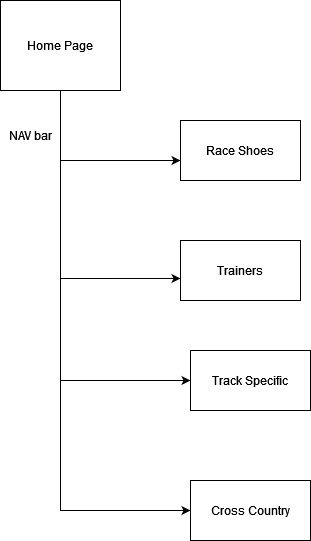

The diagram above was exported from draw.io. Its source (the exported page's mxGraphModel, read from the mxfile embedded in the PNG):
<mxGraphModel dx="809" dy="840" grid="1" gridSize="10" guides="1" tooltips="1" connect="1" arrows="1" fold="1" page="1" pageScale="1" pageWidth="1100" pageHeight="850" math="0" shadow="0">
  <root>
    <mxCell id="0" />
    <mxCell id="1" parent="0" />
    <mxCell id="zzQYBi_Mc3fXWcRallQT-2" style="edgeStyle=orthogonalEdgeStyle;rounded=0;orthogonalLoop=1;jettySize=auto;html=1;exitX=0.5;exitY=1;exitDx=0;exitDy=0;" edge="1" parent="1" source="zzQYBi_Mc3fXWcRallQT-1" target="zzQYBi_Mc3fXWcRallQT-3">
      <mxGeometry relative="1" as="geometry">
        <mxPoint x="470" y="285" as="targetPoint" />
        <Array as="points">
          <mxPoint x="280" y="400" />
        </Array>
      </mxGeometry>
    </mxCell>
    <mxCell id="zzQYBi_Mc3fXWcRallQT-6" style="edgeStyle=orthogonalEdgeStyle;rounded=0;orthogonalLoop=1;jettySize=auto;html=1;entryX=0;entryY=0.633;entryDx=0;entryDy=0;entryPerimeter=0;exitX=0.5;exitY=1;exitDx=0;exitDy=0;" edge="1" parent="1" source="zzQYBi_Mc3fXWcRallQT-1" target="zzQYBi_Mc3fXWcRallQT-5">
      <mxGeometry relative="1" as="geometry">
        <mxPoint x="280" y="440" as="targetPoint" />
      </mxGeometry>
    </mxCell>
    <mxCell id="zzQYBi_Mc3fXWcRallQT-7" style="edgeStyle=orthogonalEdgeStyle;rounded=0;orthogonalLoop=1;jettySize=auto;html=1;" edge="1" parent="1" source="zzQYBi_Mc3fXWcRallQT-1" target="zzQYBi_Mc3fXWcRallQT-8">
      <mxGeometry relative="1" as="geometry">
        <mxPoint x="400" y="540" as="targetPoint" />
        <Array as="points">
          <mxPoint x="280" y="620" />
        </Array>
      </mxGeometry>
    </mxCell>
    <mxCell id="zzQYBi_Mc3fXWcRallQT-9" style="edgeStyle=orthogonalEdgeStyle;rounded=0;orthogonalLoop=1;jettySize=auto;html=1;entryX=0;entryY=0.5;entryDx=0;entryDy=0;" edge="1" parent="1" source="zzQYBi_Mc3fXWcRallQT-1" target="zzQYBi_Mc3fXWcRallQT-10">
      <mxGeometry relative="1" as="geometry">
        <mxPoint x="410" y="670" as="targetPoint" />
        <Array as="points">
          <mxPoint x="280" y="750" />
        </Array>
      </mxGeometry>
    </mxCell>
    <mxCell id="zzQYBi_Mc3fXWcRallQT-1" value="Home Page" style="rounded=0;whiteSpace=wrap;html=1;" vertex="1" parent="1">
      <mxGeometry x="220" y="240" width="120" height="90" as="geometry" />
    </mxCell>
    <mxCell id="zzQYBi_Mc3fXWcRallQT-3" value="Race Shoes" style="rounded=0;whiteSpace=wrap;html=1;" vertex="1" parent="1">
      <mxGeometry x="400" y="360" width="120" height="60" as="geometry" />
    </mxCell>
    <mxCell id="zzQYBi_Mc3fXWcRallQT-5" value="Trainers" style="rounded=0;whiteSpace=wrap;html=1;" vertex="1" parent="1">
      <mxGeometry x="400" y="480" width="120" height="60" as="geometry" />
    </mxCell>
    <mxCell id="zzQYBi_Mc3fXWcRallQT-8" value="Track Specific" style="rounded=0;whiteSpace=wrap;html=1;" vertex="1" parent="1">
      <mxGeometry x="410" y="590" width="120" height="60" as="geometry" />
    </mxCell>
    <mxCell id="zzQYBi_Mc3fXWcRallQT-10" value="Cross Country " style="rounded=0;whiteSpace=wrap;html=1;" vertex="1" parent="1">
      <mxGeometry x="410" y="720" width="120" height="60" as="geometry" />
    </mxCell>
    <mxCell id="zzQYBi_Mc3fXWcRallQT-11" value="NAV bar" style="text;html=1;strokeColor=none;fillColor=none;align=center;verticalAlign=middle;whiteSpace=wrap;rounded=0;" vertex="1" parent="1">
      <mxGeometry x="220" y="360" width="60" height="30" as="geometry" />
    </mxCell>
  </root>
</mxGraphModel>